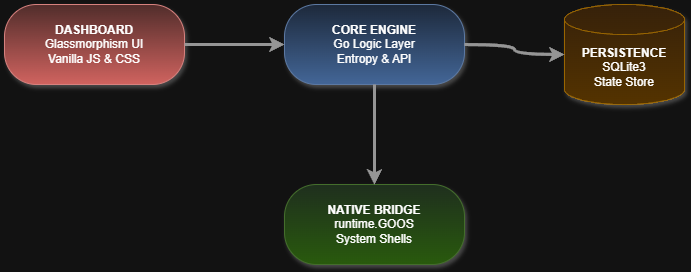

The diagram above was exported from draw.io. Its source (the exported page's mxGraphModel, read from the mxfile embedded in the PNG):
<mxGraphModel dx="1542" dy="855" grid="1" gridSize="10" guides="1" tooltips="1" connect="1" arrows="1" fold="1" page="1" pageScale="1" pageWidth="850" pageHeight="1100" math="0" shadow="0">
  <root>
    <mxCell id="0" />
    <mxCell id="1" parent="0" />
    <mxCell id="quHHbNX0XNNkBYHCjKOS-13" parent="1" style="rounded=1;whiteSpace=wrap;html=1;arcSize=40;fillColor=#f8cecc;strokeColor=#b85450;shadow=1;gradientColor=#ea6b66;" value="&lt;b&gt;DASHBOARD&lt;/b&gt;&lt;br&gt;Glassmorphism UI&lt;br&gt;Vanilla JS &amp; CSS" vertex="1">
      <mxGeometry height="80" width="180" x="80" y="100" as="geometry" />
    </mxCell>
    <mxCell id="quHHbNX0XNNkBYHCjKOS-14" parent="1" style="rounded=1;whiteSpace=wrap;html=1;arcSize=40;fillColor=#dae8fc;strokeColor=#6c8ebf;shadow=1;gradientColor=#7ea6e0;" value="&lt;b&gt;CORE ENGINE&lt;/b&gt;&lt;br&gt;Go Logic Layer&lt;br&gt;Entropy &amp; API" vertex="1">
      <mxGeometry height="80" width="180" x="360" y="100" as="geometry" />
    </mxCell>
    <mxCell id="quHHbNX0XNNkBYHCjKOS-15" parent="1" style="shape=cylinder3;whiteSpace=wrap;html=1;boundedLbl=1;backgroundOutline=1;size=15;fillColor=#ffe6cc;strokeColor=#d79b00;shadow=1;gradientColor=#ffd966;" value="&lt;b&gt;PERSISTENCE&lt;/b&gt;&lt;br&gt;SQLite3&lt;br&gt;State Store" vertex="1">
      <mxGeometry height="100" width="120" x="640" y="100" as="geometry" />
    </mxCell>
    <mxCell id="quHHbNX0XNNkBYHCjKOS-16" parent="1" style="rounded=1;whiteSpace=wrap;html=1;arcSize=40;fillColor=#d5e8d4;strokeColor=#82b366;shadow=1;gradientColor=#97d077;" value="&lt;b&gt;NATIVE BRIDGE&lt;/b&gt;&lt;br&gt;runtime.GOOS&lt;br&gt;System Shells" vertex="1">
      <mxGeometry height="80" width="180" x="360" y="280" as="geometry" />
    </mxCell>
    <mxCell id="quHHbNX0XNNkBYHCjKOS-17" edge="1" parent="1" source="quHHbNX0XNNkBYHCjKOS-13" style="edgeStyle=orthogonalEdgeStyle;curved=1;rounded=0;orthogonalLoop=1;jettySize=auto;html=1;exitX=1;exitY=0.5;exitDx=0;exitDy=0;entryX=0;entryY=0.5;entryDx=0;entryDy=0;strokeWidth=3;strokeColor=#666666;" target="quHHbNX0XNNkBYHCjKOS-14">
      <mxGeometry relative="1" as="geometry" />
    </mxCell>
    <mxCell id="quHHbNX0XNNkBYHCjKOS-18" edge="1" parent="1" source="quHHbNX0XNNkBYHCjKOS-14" style="edgeStyle=orthogonalEdgeStyle;curved=1;rounded=0;orthogonalLoop=1;jettySize=auto;html=1;exitX=1;exitY=0.5;exitDx=0;exitDy=0;entryX=0;entryY=0.5;entryDx=0;entryDy=0;strokeWidth=3;strokeColor=#666666;" target="quHHbNX0XNNkBYHCjKOS-15">
      <mxGeometry relative="1" as="geometry" />
    </mxCell>
    <mxCell id="quHHbNX0XNNkBYHCjKOS-19" edge="1" parent="1" source="quHHbNX0XNNkBYHCjKOS-14" style="edgeStyle=orthogonalEdgeStyle;curved=1;rounded=0;orthogonalLoop=1;jettySize=auto;html=1;exitX=0.5;exitY=1;exitDx=0;exitDy=0;entryX=0.5;entryY=0;entryDx=0;entryDy=0;strokeWidth=3;strokeColor=#666666;" target="quHHbNX0XNNkBYHCjKOS-16">
      <mxGeometry relative="1" as="geometry" />
    </mxCell>
  </root>
</mxGraphModel>